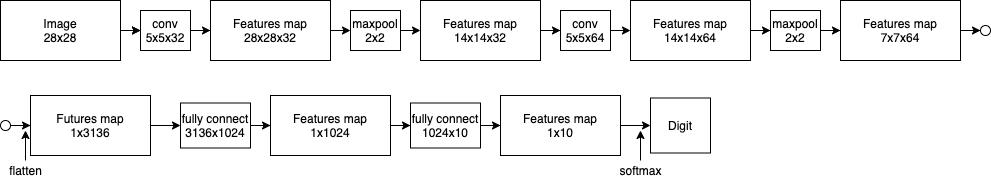

The diagram above was exported from draw.io. Its source (the exported page's mxGraphModel, read from the mxfile embedded in the PNG):
<mxGraphModel dx="832" dy="571" grid="1" gridSize="10" guides="1" tooltips="1" connect="1" arrows="1" fold="1" page="1" pageScale="1" pageWidth="1100" pageHeight="850" background="#ffffff" math="0" shadow="0">
  <root>
    <mxCell id="0" />
    <mxCell id="1" parent="0" />
    <mxCell id="WVted5__EvkoptKLyz1X-4" style="edgeStyle=orthogonalEdgeStyle;rounded=0;orthogonalLoop=1;jettySize=auto;html=1;" edge="1" parent="1" source="WVted5__EvkoptKLyz1X-1">
      <mxGeometry relative="1" as="geometry">
        <mxPoint x="180" y="190" as="targetPoint" />
      </mxGeometry>
    </mxCell>
    <mxCell id="WVted5__EvkoptKLyz1X-1" value="Image&lt;br&gt;28x28" style="rounded=0;whiteSpace=wrap;html=1;" vertex="1" parent="1">
      <mxGeometry x="40" y="160" width="120" height="60" as="geometry" />
    </mxCell>
    <mxCell id="WVted5__EvkoptKLyz1X-14" style="edgeStyle=orthogonalEdgeStyle;rounded=0;orthogonalLoop=1;jettySize=auto;html=1;entryX=0;entryY=0.5;entryDx=0;entryDy=0;" edge="1" parent="1" source="WVted5__EvkoptKLyz1X-7" target="WVted5__EvkoptKLyz1X-9">
      <mxGeometry relative="1" as="geometry" />
    </mxCell>
    <mxCell id="WVted5__EvkoptKLyz1X-7" value="conv&lt;br&gt;5x5x32" style="rounded=0;whiteSpace=wrap;html=1;" vertex="1" parent="1">
      <mxGeometry x="180" y="170" width="50" height="40" as="geometry" />
    </mxCell>
    <mxCell id="WVted5__EvkoptKLyz1X-16" style="edgeStyle=orthogonalEdgeStyle;rounded=0;orthogonalLoop=1;jettySize=auto;html=1;exitX=1;exitY=0.5;exitDx=0;exitDy=0;entryX=0;entryY=0.5;entryDx=0;entryDy=0;" edge="1" parent="1" source="WVted5__EvkoptKLyz1X-9" target="WVted5__EvkoptKLyz1X-15">
      <mxGeometry relative="1" as="geometry" />
    </mxCell>
    <mxCell id="WVted5__EvkoptKLyz1X-9" value="Features map&lt;br&gt;28x28x32" style="rounded=0;whiteSpace=wrap;html=1;" vertex="1" parent="1">
      <mxGeometry x="250" y="160" width="120" height="60" as="geometry" />
    </mxCell>
    <mxCell id="WVted5__EvkoptKLyz1X-13" style="edgeStyle=orthogonalEdgeStyle;rounded=0;orthogonalLoop=1;jettySize=auto;html=1;" edge="1" parent="1" source="WVted5__EvkoptKLyz1X-1">
      <mxGeometry relative="1" as="geometry">
        <mxPoint x="180" y="190" as="targetPoint" />
        <mxPoint x="160" y="190" as="sourcePoint" />
        <Array as="points">
          <mxPoint x="180" y="190" />
        </Array>
      </mxGeometry>
    </mxCell>
    <mxCell id="WVted5__EvkoptKLyz1X-18" style="edgeStyle=orthogonalEdgeStyle;rounded=0;orthogonalLoop=1;jettySize=auto;html=1;exitX=1;exitY=0.5;exitDx=0;exitDy=0;entryX=0;entryY=0.5;entryDx=0;entryDy=0;" edge="1" parent="1" source="WVted5__EvkoptKLyz1X-15" target="WVted5__EvkoptKLyz1X-17">
      <mxGeometry relative="1" as="geometry" />
    </mxCell>
    <mxCell id="WVted5__EvkoptKLyz1X-15" value="maxpool&lt;br&gt;2x2" style="rounded=0;whiteSpace=wrap;html=1;" vertex="1" parent="1">
      <mxGeometry x="390" y="170" width="50" height="40" as="geometry" />
    </mxCell>
    <mxCell id="WVted5__EvkoptKLyz1X-20" style="edgeStyle=orthogonalEdgeStyle;rounded=0;orthogonalLoop=1;jettySize=auto;html=1;entryX=0;entryY=0.5;entryDx=0;entryDy=0;" edge="1" parent="1" source="WVted5__EvkoptKLyz1X-17" target="WVted5__EvkoptKLyz1X-19">
      <mxGeometry relative="1" as="geometry" />
    </mxCell>
    <mxCell id="WVted5__EvkoptKLyz1X-17" value="Features map&lt;br&gt;14x14x32" style="rounded=0;whiteSpace=wrap;html=1;" vertex="1" parent="1">
      <mxGeometry x="460" y="160" width="120" height="60" as="geometry" />
    </mxCell>
    <mxCell id="WVted5__EvkoptKLyz1X-22" style="edgeStyle=orthogonalEdgeStyle;rounded=0;orthogonalLoop=1;jettySize=auto;html=1;exitX=1;exitY=0.5;exitDx=0;exitDy=0;entryX=0;entryY=0.5;entryDx=0;entryDy=0;" edge="1" parent="1" source="WVted5__EvkoptKLyz1X-19" target="WVted5__EvkoptKLyz1X-21">
      <mxGeometry relative="1" as="geometry" />
    </mxCell>
    <mxCell id="WVted5__EvkoptKLyz1X-19" value="conv&lt;br&gt;5x5x64" style="rounded=0;whiteSpace=wrap;html=1;" vertex="1" parent="1">
      <mxGeometry x="600" y="170" width="50" height="40" as="geometry" />
    </mxCell>
    <mxCell id="WVted5__EvkoptKLyz1X-24" style="edgeStyle=orthogonalEdgeStyle;rounded=0;orthogonalLoop=1;jettySize=auto;html=1;entryX=0;entryY=0.5;entryDx=0;entryDy=0;" edge="1" parent="1" source="WVted5__EvkoptKLyz1X-21" target="WVted5__EvkoptKLyz1X-23">
      <mxGeometry relative="1" as="geometry" />
    </mxCell>
    <mxCell id="WVted5__EvkoptKLyz1X-21" value="Features map&lt;br&gt;14x14x64" style="rounded=0;whiteSpace=wrap;html=1;" vertex="1" parent="1">
      <mxGeometry x="670" y="160" width="120" height="60" as="geometry" />
    </mxCell>
    <mxCell id="WVted5__EvkoptKLyz1X-26" style="edgeStyle=orthogonalEdgeStyle;rounded=0;orthogonalLoop=1;jettySize=auto;html=1;entryX=0;entryY=0.5;entryDx=0;entryDy=0;" edge="1" parent="1" source="WVted5__EvkoptKLyz1X-23" target="WVted5__EvkoptKLyz1X-25">
      <mxGeometry relative="1" as="geometry" />
    </mxCell>
    <mxCell id="WVted5__EvkoptKLyz1X-23" value="maxpool&lt;br&gt;2x2" style="rounded=0;whiteSpace=wrap;html=1;" vertex="1" parent="1">
      <mxGeometry x="810" y="170" width="50" height="40" as="geometry" />
    </mxCell>
    <mxCell id="WVted5__EvkoptKLyz1X-31" value="" style="edgeStyle=orthogonalEdgeStyle;rounded=0;orthogonalLoop=1;jettySize=auto;html=1;" edge="1" parent="1" source="WVted5__EvkoptKLyz1X-25">
      <mxGeometry relative="1" as="geometry">
        <mxPoint x="1020" y="190" as="targetPoint" />
      </mxGeometry>
    </mxCell>
    <mxCell id="WVted5__EvkoptKLyz1X-25" value="Features map&lt;br&gt;7x7x64" style="rounded=0;whiteSpace=wrap;html=1;" vertex="1" parent="1">
      <mxGeometry x="880" y="160" width="120" height="60" as="geometry" />
    </mxCell>
    <mxCell id="WVted5__EvkoptKLyz1X-33" value="" style="ellipse;whiteSpace=wrap;html=1;aspect=fixed;" vertex="1" parent="1">
      <mxGeometry x="1020" y="185" width="10" height="10" as="geometry" />
    </mxCell>
    <mxCell id="WVted5__EvkoptKLyz1X-40" value="" style="edgeStyle=orthogonalEdgeStyle;rounded=0;orthogonalLoop=1;jettySize=auto;html=1;" edge="1" parent="1" source="WVted5__EvkoptKLyz1X-37" target="WVted5__EvkoptKLyz1X-39">
      <mxGeometry relative="1" as="geometry" />
    </mxCell>
    <mxCell id="WVted5__EvkoptKLyz1X-37" value="" style="ellipse;whiteSpace=wrap;html=1;aspect=fixed;" vertex="1" parent="1">
      <mxGeometry x="40" y="280" width="10" height="10" as="geometry" />
    </mxCell>
    <mxCell id="WVted5__EvkoptKLyz1X-45" value="" style="edgeStyle=orthogonalEdgeStyle;rounded=0;orthogonalLoop=1;jettySize=auto;html=1;" edge="1" parent="1" source="WVted5__EvkoptKLyz1X-39" target="WVted5__EvkoptKLyz1X-44">
      <mxGeometry relative="1" as="geometry" />
    </mxCell>
    <mxCell id="WVted5__EvkoptKLyz1X-39" value="Futures map&lt;br&gt;1x3136" style="rounded=0;whiteSpace=wrap;html=1;" vertex="1" parent="1">
      <mxGeometry x="70" y="255" width="120" height="60" as="geometry" />
    </mxCell>
    <mxCell id="WVted5__EvkoptKLyz1X-42" style="edgeStyle=orthogonalEdgeStyle;rounded=0;orthogonalLoop=1;jettySize=auto;html=1;" edge="1" parent="1" source="WVted5__EvkoptKLyz1X-41">
      <mxGeometry relative="1" as="geometry">
        <mxPoint x="65" y="290" as="targetPoint" />
      </mxGeometry>
    </mxCell>
    <mxCell id="WVted5__EvkoptKLyz1X-41" value="flatten" style="text;html=1;align=center;verticalAlign=middle;resizable=0;points=[];autosize=1;" vertex="1" parent="1">
      <mxGeometry x="40" y="320" width="50" height="20" as="geometry" />
    </mxCell>
    <mxCell id="WVted5__EvkoptKLyz1X-47" value="" style="edgeStyle=orthogonalEdgeStyle;rounded=0;orthogonalLoop=1;jettySize=auto;html=1;" edge="1" parent="1" source="WVted5__EvkoptKLyz1X-44" target="WVted5__EvkoptKLyz1X-46">
      <mxGeometry relative="1" as="geometry" />
    </mxCell>
    <mxCell id="WVted5__EvkoptKLyz1X-44" value="fully connect&lt;br&gt;3136x1024" style="rounded=0;whiteSpace=wrap;html=1;" vertex="1" parent="1">
      <mxGeometry x="220" y="262.5" width="70" height="45" as="geometry" />
    </mxCell>
    <mxCell id="WVted5__EvkoptKLyz1X-49" value="" style="edgeStyle=orthogonalEdgeStyle;rounded=0;orthogonalLoop=1;jettySize=auto;html=1;" edge="1" parent="1" source="WVted5__EvkoptKLyz1X-46" target="WVted5__EvkoptKLyz1X-48">
      <mxGeometry relative="1" as="geometry" />
    </mxCell>
    <mxCell id="WVted5__EvkoptKLyz1X-46" value="Features map&lt;br&gt;1x1024" style="rounded=0;whiteSpace=wrap;html=1;" vertex="1" parent="1">
      <mxGeometry x="310" y="255" width="120" height="60" as="geometry" />
    </mxCell>
    <mxCell id="WVted5__EvkoptKLyz1X-51" value="" style="edgeStyle=orthogonalEdgeStyle;rounded=0;orthogonalLoop=1;jettySize=auto;html=1;" edge="1" parent="1" source="WVted5__EvkoptKLyz1X-48" target="WVted5__EvkoptKLyz1X-50">
      <mxGeometry relative="1" as="geometry" />
    </mxCell>
    <mxCell id="WVted5__EvkoptKLyz1X-48" value="fully connect&lt;br&gt;1024x10" style="rounded=0;whiteSpace=wrap;html=1;" vertex="1" parent="1">
      <mxGeometry x="450" y="262.5" width="70" height="45" as="geometry" />
    </mxCell>
    <mxCell id="WVted5__EvkoptKLyz1X-54" value="" style="edgeStyle=orthogonalEdgeStyle;rounded=0;orthogonalLoop=1;jettySize=auto;html=1;" edge="1" parent="1" source="WVted5__EvkoptKLyz1X-50" target="WVted5__EvkoptKLyz1X-53">
      <mxGeometry relative="1" as="geometry" />
    </mxCell>
    <mxCell id="WVted5__EvkoptKLyz1X-50" value="Features map&lt;br&gt;1x10" style="rounded=0;whiteSpace=wrap;html=1;" vertex="1" parent="1">
      <mxGeometry x="540" y="255" width="120" height="60" as="geometry" />
    </mxCell>
    <mxCell id="WVted5__EvkoptKLyz1X-53" value="Digit" style="rounded=0;whiteSpace=wrap;html=1;" vertex="1" parent="1">
      <mxGeometry x="690" y="257.5" width="60" height="55" as="geometry" />
    </mxCell>
    <mxCell id="WVted5__EvkoptKLyz1X-59" value="" style="edgeStyle=orthogonalEdgeStyle;rounded=0;orthogonalLoop=1;jettySize=auto;html=1;" edge="1" parent="1" source="WVted5__EvkoptKLyz1X-55">
      <mxGeometry relative="1" as="geometry">
        <mxPoint x="680" y="290" as="targetPoint" />
      </mxGeometry>
    </mxCell>
    <mxCell id="WVted5__EvkoptKLyz1X-55" value="softmax" style="text;html=1;align=center;verticalAlign=middle;resizable=0;points=[];autosize=1;" vertex="1" parent="1">
      <mxGeometry x="650" y="320" width="60" height="20" as="geometry" />
    </mxCell>
  </root>
</mxGraphModel>